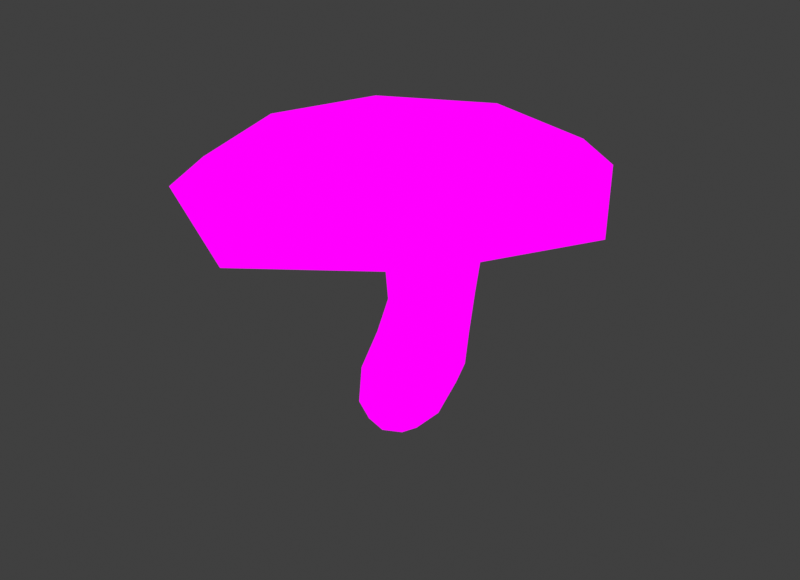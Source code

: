 # Source: large_chanterelle.blend  (saved by Blender 4.1.24; exported with 4.5.12 LTS)
import bpy
from mathutils import Matrix  # noqa: F401  (used for matrix-valued properties, if any)

bpy.ops.wm.read_factory_settings(use_empty=True)
scene = bpy.context.scene
scene.name = 'Scene'

# ---- images (referenced by path relative to the original .blend; pixels are not part of the script)
import os
ASSET_DIR = os.environ.get("B2B_ASSET_DIR", "")  # directory of the original .blend (textures are referenced by path, not embedded)
HERE = os.path.dirname(os.path.abspath(__file__))  # packed textures are extracted next to this script under _unpacked/

def load_image(name, relpath, width, height, colorspace="sRGB"):
    """Load a texture the original file referenced (path relative to the .blend, or extracted next to this script)."""
    p = next((c for c in (os.path.join(HERE, relpath), os.path.join(ASSET_DIR, relpath)) if relpath and os.path.exists(c)), "")
    if p:
        img = bpy.data.images.load(p, check_existing=True)
        img.name = name
    else:  # same state as the original file: an image datablock whose file is absent (Cycles renders it pink)
        img = bpy.data.images.new(name, width, height)
        img.source = "FILE"
        img.filepath = "//" + (relpath or name)
    img.colorspace_settings.name = colorspace
    return img
img_mushroom_textures_png = load_image('Mushroom Textures.PNG', 'Mushroom Textures.PNG', 1024, 1024, 'sRGB')

# ---- materials (node trees are filled in below, after node groups)
mat_material = bpy.data.materials.new('Material')
mat_material.alpha_threshold = 0.0
mat_material.use_transparent_shadow = False
mat_material.roughness = 0.5
mat_material.line_color = (0.0, 0.0, 0.0, 1.0)

# ---- material node trees
mat_material.use_nodes = True; mat_material.node_tree.nodes.clear()
_N = mat_material.node_tree.nodes; _L = mat_material.node_tree.links
n0 = _N.new('ShaderNodeOutputMaterial'); n0.name = 'Material Output'; n0.location = (300, 300)
n1 = _N.new('ShaderNodeTexImage'); n1.name = 'Image Texture'; n1.location = (-46, 326)
n1.image = img_mushroom_textures_png
_L.new(n1.outputs[0], n0.inputs[0])
n0.is_active_output = True

# ---- world
world_world = bpy.data.worlds.new('World'); scene.world = world_world
world_world.use_nodes = True; world_world.node_tree.nodes.clear()
_N = world_world.node_tree.nodes; _L = world_world.node_tree.links
n0 = _N.new('ShaderNodeOutputWorld'); n0.name = 'World Output'; n0.location = (300, 300)
n1 = _N.new('ShaderNodeBackground'); n1.name = 'Background'; n1.location = (10, 300)
n1.inputs[0].default_value = (0.05088, 0.05088, 0.05088, 1.0)
_L.new(n1.outputs[0], n0.inputs[0])
n0.is_active_output = True
world_world.color = (0.05088, 0.05088, 0.05088)
world_world.use_sun_shadow = False
world_world.sun_shadow_jitter_overblur = 0.0

# ---- meshes
me_cube = bpy.data.meshes.new('Cube')
me_cube.from_pydata([(1.175, 0.8452, 2.296), (0.9506, 0.8551, 0.3785), (1.175, -0.3189, 2.15), (0.9673, -0.6336, 0.3741), (-0.346, 0.8406, 2.235), (-0.7922, 0.8431, 0.3388), (-0.346, -0.3236, 2.09), (-0.7988, -0.7394, 0.34), (1.731, 1.396, 4.358), (1.731, -1.088, 4.232), (-1.049, 1.384, 4.251), (-1.049, -0.9951, 4.051), (0.27, 0.3652, -1.058), (0.27, -0.5795, -1.06), (-0.7207, 0.3462, -1.087), (-0.7207, -0.5982, -1.089), (-1.126, 0.04289, 0.3198), (0.09146, 1.134, 0.3634), (1.045, 0.8486, 1.252), (-0.5542, -0.4564, 1.252), (1.066, -0.3893, 1.245), (-0.5486, 0.8554, 1.248), (0.4152, -0.5213, 2.087), (1.464, 0.2599, 2.24), (0.09914, -0.9714, 0.3667), (-0.6273, 0.2549, 2.157), (0.4152, 1.062, 2.295), (1.26, 0.1209, 0.359), (0.3425, -1.604, 4.051), (2.265, 0.07994, 4.311), (-1.56, 0.07384, 4.155), (0.3425, 1.877, 4.359), (-0.3419, 0.8719, 3.413), (1.325, 0.8732, 3.479), (1.325, -0.4753, 3.293), (-0.3419, -0.4483, 3.188), (-2.489, 2.225, 5.05), (2.333, 2.297, 5.203), (2.333, -2.351, 5.028), (-2.489, -2.372, 4.986), (-0.8176, -0.1364, -1.186), (-0.2465, 0.4198, -1.168), (-0.2465, -0.6702, -1.17), (0.3251, -0.1146, -1.152), (-0.8538, -0.7839, -0.5798), (0.6334, -0.7281, -0.5346), (-0.8527, 0.6263, -0.579), (0.6311, 0.651, -0.5347), (0.4919, 1.138, 3.491), (0.2787, -0.6573, 1.277), (-0.8618, 0.1954, 1.248), (-0.1102, -1.006, -0.569), (1.338, 0.2321, 1.229), (0.2626, 1.096, 1.269), (-0.08101, 3.181, 4.592), (0.4919, -0.725, 3.185), (-0.6492, 0.1828, 3.296), (1.644, 0.171, 3.4), (1.755, 1.616, 5.487), (3.3, -0.0002934, 4.691), (-3.426, -0.08396, 4.483), (-0.08101, -3.311, 4.319), (-0.2914, -0.1441, -1.37), (-1.123, -0.08762, -0.5991), (0.892, -0.03313, -0.542), (-0.1108, 0.8882, -0.5694), (1.755, -1.573, 5.269), (-1.557, 1.582, 5.373), (-1.557, -1.584, 5.191), (0.1154, -2.109, 5.146), (2.278, 0.02537, 5.492), (-2.03, -0.0002699, 5.372), (0.1154, 2.084, 5.491), (1.088, 0.8038, 5.19), (1.088, -0.6978, 5.011), (-0.4612, 0.7975, 5.13), (-0.4612, -0.687, 4.935), (0.3125, -0.9567, 4.944), (1.322, 0.04119, 5.148), (-0.6922, 0.0332, 5.069), (0.3125, 1.027, 5.214), (0.3717, 0.04042, 4.992), (3.044, 3.114, 5.062), (2.528, 2.669, 5.651), (3.044, -3.36, 4.953), (2.528, -2.817, 5.556), (-3.163, 2.56, 5.49), (-3.675, 2.986, 4.871), (-3.163, -2.87, 5.481), (-3.675, -3.424, 4.86), (-0.263, -3.667, 5.506), (-0.7049, -4.731, 4.386), (3.463, -0.03843, 5.77), (4.503, 0.3615, 4.704), (-3.952, -0.1543, 5.553), (-5.058, -0.8268, 4.576), (-0.263, 3.469, 5.662), (0.3695, 4.744, 4.5)], [], [(0, 26, 48, 33), (26, 4, 32, 48), (48, 32, 10, 31), (33, 48, 31, 8), (3, 20, 49, 24), (20, 2, 22, 49), (49, 22, 6, 19), (24, 49, 19, 7), (7, 19, 50, 16), (19, 6, 25, 50), (50, 25, 4, 21), (16, 50, 21, 5), (3, 24, 51, 45), (24, 7, 44, 51), (51, 44, 15, 42), (45, 51, 42, 13), (1, 18, 52, 27), (18, 0, 23, 52), (52, 23, 2, 20), (27, 52, 20, 3), (5, 21, 53, 17), (21, 4, 26, 53), (53, 26, 0, 18), (17, 53, 18, 1), (8, 31, 54, 37), (31, 10, 36, 54), (39, 61, 91, 89), (90, 85, 66, 69), (6, 22, 55, 35), (22, 2, 34, 55), (55, 34, 9, 28), (35, 55, 28, 11), (4, 25, 56, 32), (25, 6, 35, 56), (56, 35, 11, 30), (32, 56, 30, 10), (2, 23, 57, 34), (23, 0, 33, 57), (57, 33, 8, 29), (34, 57, 29, 9), (86, 94, 71, 67), (60, 39, 89, 95), (38, 59, 93, 84), (54, 36, 87, 97), (9, 29, 59, 38), (29, 8, 37, 59), (83, 96, 72, 58), (36, 60, 95, 87), (10, 30, 60, 36), (30, 11, 39, 60), (96, 86, 67, 72), (11, 28, 61, 39), (28, 9, 38, 61), (85, 92, 70, 66), (94, 88, 68, 71), (14, 41, 62, 40), (41, 12, 43, 62), (62, 43, 13, 42), (40, 62, 42, 15), (7, 16, 63, 44), (16, 5, 46, 63), (63, 46, 14, 40), (44, 63, 40, 15), (1, 27, 64, 47), (27, 3, 45, 64), (64, 45, 13, 43), (47, 64, 43, 12), (5, 17, 65, 46), (17, 1, 47, 65), (65, 47, 12, 41), (46, 65, 41, 14), (88, 90, 69, 68), (59, 37, 82, 93), (61, 38, 84, 91), (37, 54, 97, 82), (71, 68, 76, 79), (58, 72, 80, 73), (68, 69, 77, 76), (67, 71, 79, 75), (66, 70, 78, 74), (69, 66, 74, 77), (72, 67, 75, 80), (70, 58, 73, 78), (79, 81, 80, 75), (78, 73, 80, 81), (76, 77, 81, 79), (78, 81, 77, 74), (85, 90, 91, 84), (90, 88, 89, 91), (83, 92, 93, 82), (92, 85, 84, 93), (88, 94, 95, 89), (94, 86, 87, 95), (86, 96, 97, 87), (96, 83, 82, 97), (92, 83, 58, 70)])
_uv = me_cube.uv_layers.new(name='UVMap')
_uv.uv.foreach_set('vector', [0.2123, 0.8714, 0.2161, 0.8714, 0.2157, 0.8036, 0.2115, 0.8042, 0.2161, 0.8714, 0.2199, 0.8733, 0.2199, 0.8072, 0.2157, 0.8036, 0.2157, 0.8036, 0.2199, 0.8072, 0.2234, 0.7273, 0.2165, 0.7223, 0.2115, 0.8042, 0.2157, 0.8036, 0.2165, 0.7223, 0.2095, 0.7224, 0.2133, 0.9304, 0.2128, 0.9037, 0.2168, 0.9027, 0.2177, 0.9306, 0.2128, 0.9037, 0.2123, 0.8759, 0.2161, 0.8778, 0.2168, 0.9027, 0.2168, 0.9027, 0.2161, 0.8778, 0.2199, 0.8777, 0.2209, 0.9034, 0.2177, 0.9306, 0.2168, 0.9027, 0.2209, 0.9034, 0.2222, 0.9314, 0.2222, 0.9314, 0.2209, 0.9034, 0.2225, 0.9036, 0.2238, 0.932, 0.2209, 0.9034, 0.2199, 0.8777, 0.2213, 0.8757, 0.2225, 0.9036, 0.2225, 0.9036, 0.2213, 0.8757, 0.2199, 0.8733, 0.2209, 0.9036, 0.2238, 0.932, 0.2225, 0.9036, 0.2209, 0.9036, 0.2221, 0.9314, 0.2133, 0.9304, 0.2177, 0.9306, 0.2187, 0.9593, 0.215, 0.9582, 0.2177, 0.9306, 0.2222, 0.9314, 0.2224, 0.9596, 0.2187, 0.9593, 0.2187, 0.9593, 0.2224, 0.9596, 0.2218, 0.9753, 0.2194, 0.9777, 0.215, 0.9582, 0.2187, 0.9593, 0.2194, 0.9777, 0.2168, 0.9744, 0.2134, 0.9302, 0.2129, 0.9034, 0.2115, 0.9041, 0.2119, 0.9308, 0.2129, 0.9034, 0.2123, 0.8714, 0.2108, 0.8731, 0.2115, 0.9041, 0.2115, 0.9041, 0.2108, 0.8731, 0.2123, 0.8759, 0.2128, 0.9037, 0.2119, 0.9308, 0.2115, 0.9041, 0.2128, 0.9037, 0.2133, 0.9304, 0.2221, 0.9314, 0.2209, 0.9036, 0.2169, 0.9029, 0.2177, 0.9307, 0.2209, 0.9036, 0.2199, 0.8733, 0.2161, 0.8714, 0.2169, 0.9029, 0.2169, 0.9029, 0.2161, 0.8714, 0.2123, 0.8714, 0.2129, 0.9034, 0.2177, 0.9307, 0.2169, 0.9029, 0.2129, 0.9034, 0.2134, 0.9302, 0.2095, 0.7224, 0.2165, 0.7223, 0.2186, 0.6851, 0.2065, 0.6832, 0.2165, 0.7223, 0.2234, 0.7273, 0.2306, 0.6903, 0.2186, 0.6851, 0.2306, 0.6933, 0.2186, 0.6978, 0.2194, 0.7005, 0.2366, 0.6991, 0.2221, 0.74, 0.2369, 0.747, 0.2328, 0.7072, 0.2241, 0.6901, 0.2199, 0.8777, 0.2161, 0.8778, 0.2157, 0.8178, 0.2199, 0.8177, 0.2161, 0.8778, 0.2123, 0.8759, 0.2115, 0.8128, 0.2157, 0.8178, 0.2157, 0.8178, 0.2115, 0.8128, 0.2095, 0.7282, 0.2165, 0.7366, 0.2199, 0.8177, 0.2157, 0.8178, 0.2165, 0.7366, 0.2234, 0.7366, 0.2199, 0.8733, 0.2213, 0.8757, 0.2214, 0.8127, 0.2199, 0.8072, 0.2213, 0.8757, 0.2199, 0.8777, 0.2199, 0.8177, 0.2214, 0.8127, 0.2214, 0.8127, 0.2199, 0.8177, 0.2234, 0.7366, 0.226, 0.7318, 0.2199, 0.8072, 0.2214, 0.8127, 0.226, 0.7318, 0.2234, 0.7273, 0.2123, 0.8759, 0.2108, 0.8731, 0.2099, 0.8078, 0.2115, 0.8128, 0.2108, 0.8731, 0.2123, 0.8714, 0.2115, 0.8042, 0.2099, 0.8078, 0.2099, 0.8078, 0.2115, 0.8042, 0.2095, 0.7224, 0.2068, 0.7246, 0.2115, 0.8128, 0.2099, 0.8078, 0.2068, 0.7246, 0.2095, 0.7282, 0.2068, 0.7378, 0.2026, 0.7466, 0.2128, 0.7215, 0.2153, 0.7216, 0.2353, 0.6902, 0.2306, 0.6933, 0.2366, 0.6991, 0.2414, 0.698, 0.2065, 0.6913, 0.2017, 0.6806, 0.1972, 0.686, 0.2029, 0.6948, 0.2186, 0.6851, 0.2306, 0.6903, 0.2366, 0.6986, 0.2194, 0.692, 0.2095, 0.7282, 0.2068, 0.7246, 0.2017, 0.6806, 0.2065, 0.6913, 0.2068, 0.7246, 0.2095, 0.7224, 0.2065, 0.6832, 0.2017, 0.6806, 0.2369, 0.7602, 0.2221, 0.7617, 0.2241, 0.7379, 0.2328, 0.7373, 0.2306, 0.6903, 0.2353, 0.6902, 0.2414, 0.698, 0.2366, 0.6986, 0.2234, 0.7273, 0.226, 0.7318, 0.2353, 0.6902, 0.2306, 0.6903, 0.226, 0.7318, 0.2234, 0.7366, 0.2306, 0.6933, 0.2353, 0.6902, 0.2221, 0.7617, 0.2068, 0.7378, 0.2153, 0.7216, 0.2241, 0.7379, 0.2234, 0.7366, 0.2165, 0.7366, 0.2186, 0.6978, 0.2306, 0.6933, 0.2165, 0.7366, 0.2095, 0.7282, 0.2065, 0.6913, 0.2186, 0.6978, 0.2369, 0.747, 0.2418, 0.7766, 0.2356, 0.7381, 0.2328, 0.7072, 0.2026, 0.7466, 0.2068, 0.7366, 0.2153, 0.6964, 0.2128, 0.7215, 0.2218, 0.9752, 0.2194, 0.9777, 0.2196, 0.9839, 0.2223, 0.9782, 0.2194, 0.9777, 0.2168, 0.9743, 0.2165, 0.9772, 0.2196, 0.9839, 0.2196, 0.9839, 0.2165, 0.9772, 0.2168, 0.9744, 0.2194, 0.9777, 0.2223, 0.9782, 0.2196, 0.9839, 0.2194, 0.9777, 0.2218, 0.9753, 0.2222, 0.9314, 0.2238, 0.932, 0.2238, 0.9602, 0.2224, 0.9596, 0.2238, 0.932, 0.2221, 0.9314, 0.2224, 0.9596, 0.2238, 0.9602, 0.2238, 0.9602, 0.2224, 0.9596, 0.2218, 0.9752, 0.2223, 0.9782, 0.2224, 0.9596, 0.2238, 0.9602, 0.2223, 0.9782, 0.2218, 0.9753, 0.2134, 0.9302, 0.2119, 0.9308, 0.2137, 0.9585, 0.215, 0.9582, 0.2119, 0.9308, 0.2133, 0.9304, 0.215, 0.9582, 0.2137, 0.9585, 0.2137, 0.9585, 0.215, 0.9582, 0.2168, 0.9744, 0.2165, 0.9772, 0.215, 0.9582, 0.2137, 0.9585, 0.2165, 0.9772, 0.2168, 0.9743, 0.2221, 0.9314, 0.2177, 0.9307, 0.2187, 0.9593, 0.2224, 0.9596, 0.2177, 0.9307, 0.2134, 0.9302, 0.215, 0.9582, 0.2187, 0.9593, 0.2187, 0.9593, 0.215, 0.9582, 0.2168, 0.9743, 0.2194, 0.9777, 0.2224, 0.9596, 0.2187, 0.9593, 0.2194, 0.9777, 0.2218, 0.9752, 0.2068, 0.7366, 0.2221, 0.74, 0.2241, 0.6901, 0.2153, 0.6964, 0.2017, 0.6806, 0.2065, 0.6832, 0.2029, 0.6898, 0.1972, 0.686, 0.2186, 0.6978, 0.2065, 0.6913, 0.2029, 0.6948, 0.2194, 0.7005, 0.2065, 0.6832, 0.2186, 0.6851, 0.2194, 0.692, 0.2029, 0.6898, 0.2128, 0.7215, 0.2153, 0.6964, 0.2211, 0.6608, 0.2199, 0.6794, 0.2328, 0.7373, 0.2241, 0.7379, 0.2252, 0.6995, 0.2293, 0.6961, 0.2153, 0.6964, 0.2241, 0.6901, 0.2252, 0.6621, 0.2211, 0.6608, 0.2153, 0.7216, 0.2128, 0.7215, 0.2199, 0.6794, 0.2211, 0.6879, 0.2328, 0.7072, 0.2356, 0.7381, 0.2305, 0.6903, 0.2293, 0.6713, 0.2241, 0.6901, 0.2328, 0.7072, 0.2293, 0.6713, 0.2252, 0.6621, 0.2241, 0.7379, 0.2153, 0.7216, 0.2211, 0.6879, 0.2252, 0.6995, 0.2356, 0.7381, 0.2328, 0.7373, 0.2293, 0.6961, 0.2305, 0.6903, 0.2199, 0.6794, 0.2255, 0.6688, 0.2252, 0.6995, 0.2211, 0.6879, 0.2305, 0.6903, 0.2293, 0.6961, 0.2252, 0.6995, 0.2255, 0.6688, 0.2211, 0.6608, 0.2252, 0.6621, 0.2255, 0.6688, 0.2199, 0.6794, 0.2305, 0.6903, 0.2255, 0.6688, 0.2252, 0.6621, 0.2293, 0.6713, 0.2369, 0.747, 0.2221, 0.74, 0.2222, 0.6463, 0.2396, 0.6633, 0.2221, 0.74, 0.2068, 0.7366, 0.2041, 0.6505, 0.2222, 0.6463, 0.2369, 0.7602, 0.2418, 0.7766, 0.2401, 0.69, 0.2396, 0.6785, 0.2418, 0.7766, 0.2369, 0.747, 0.2396, 0.6633, 0.2401, 0.69, 0.2068, 0.7366, 0.2026, 0.7466, 0.1989, 0.6537, 0.2041, 0.6505, 0.2026, 0.7466, 0.2068, 0.7378, 0.2041, 0.6519, 0.1989, 0.6537, 0.2068, 0.7378, 0.2221, 0.7617, 0.2222, 0.6719, 0.2041, 0.6519, 0.2221, 0.7617, 0.2369, 0.7602, 0.2396, 0.6785, 0.2222, 0.6719, 0.2418, 0.7766, 0.2369, 0.7602, 0.2328, 0.7373, 0.2356, 0.7381])
me_cube.materials.append(mat_material)
me_cube.use_mirror_vertex_groups = False
me_cube.update()

# ---- objects
ob_chanterelle_large = bpy.data.objects.new('Chanterelle_large', me_cube)

# ---- transforms, parenting, visibility, modifiers, constraints
ob_chanterelle_large.location = (0.0, 0.0, 0.0)
ob_chanterelle_large.lock_rotations_4d = False
ob_chanterelle_large.empty_display_type = 'ARROWS'
ob_chanterelle_large.lineart.crease_threshold = 0.0

# ---- collection membership
scene.collection.objects.link(ob_chanterelle_large)

# ---- scene / render settings (as saved in the file)
scene.frame_start = 1; scene.frame_end = 250; scene.frame_set(1)
scene.render.engine = 'BLENDER_EEVEE_NEXT'
scene.render.resolution_x = 1754
scene.render.resolution_y = 1271
scene.cycles.sampling_pattern = 'TABULATED_SOBOL'
scene.eevee.ray_tracing_options.trace_max_roughness = 0.0
scene.view_settings.view_transform = 'Standard'
bpy.context.view_layer.update()

# ---- added for rendering (the .blend has no active camera and no usable light): camera, sun
cam_auto = bpy.data.cameras.new('AutoCamera')
cam_auto.lens = 50.0
cam_auto.sensor_width = 36.0
cam_auto.clip_end = 1000.0
ob_auto_camera = bpy.data.objects.new('AutoCamera', cam_auto)
scene.collection.objects.link(ob_auto_camera)
ob_auto_camera.location = (13.8196, -16.9099, 13.4779)
ob_auto_camera.rotation_euler = (1.09748, -7.21219e-08, 0.694738)
scene.camera = ob_auto_camera
light_auto_sun = bpy.data.lights.new('AutoSun', 'SUN')
light_auto_sun.energy = 3.0
light_auto_sun.angle = 0.0523599
ob_auto_sun = bpy.data.objects.new('AutoSun', light_auto_sun)
scene.collection.objects.link(ob_auto_sun)
ob_auto_sun.rotation_euler = (0.872665, 0.174533, 0.523599)
bpy.context.view_layer.update()
